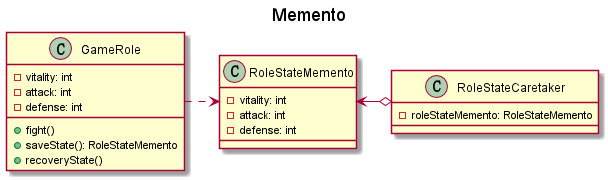

The diagram above was rendered by PlantUML. Its source (embedded in the PNG):
@startuml

title Memento

class GameRole{
    -vitality: int
    -attack: int
    -defense: int
    +fight()
    +saveState(): RoleStateMemento
    +recoveryState()
}
class RoleStateCaretaker{
    -roleStateMemento: RoleStateMemento
}

class RoleStateMemento{
    -vitality: int
    -attack: int
    -defense: int
}

GameRole .> RoleStateMemento
RoleStateMemento <-o RoleStateCaretaker

@enduml